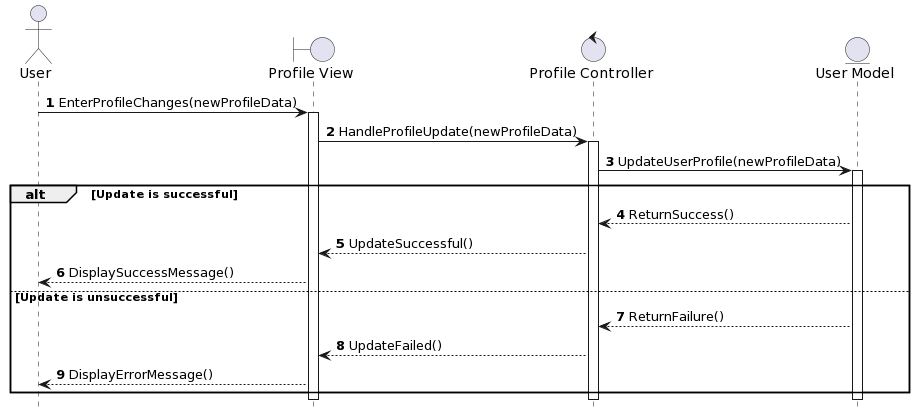

The diagram above was rendered by PlantUML. Its source (embedded in the PNG):
@startuml
autonumber
hide footbox
actor User
boundary "Profile View" as PV
control "Profile Controller" as PC
entity "User Model" as UM

User -> PV: EnterProfileChanges(newProfileData)
activate PV
PV -> PC: HandleProfileUpdate(newProfileData)
activate PC
PC -> UM: UpdateUserProfile(newProfileData)
activate UM
alt Update is successful
  UM --> PC: ReturnSuccess()
  PC --> PV: UpdateSuccessful()
  PV --> User: DisplaySuccessMessage()
else Update is unsuccessful
  UM --> PC: ReturnFailure()
  PC --> PV: UpdateFailed()
  PV --> User: DisplayErrorMessage()
end
deactivate UM
deactivate PC
deactivate PV
@enduml